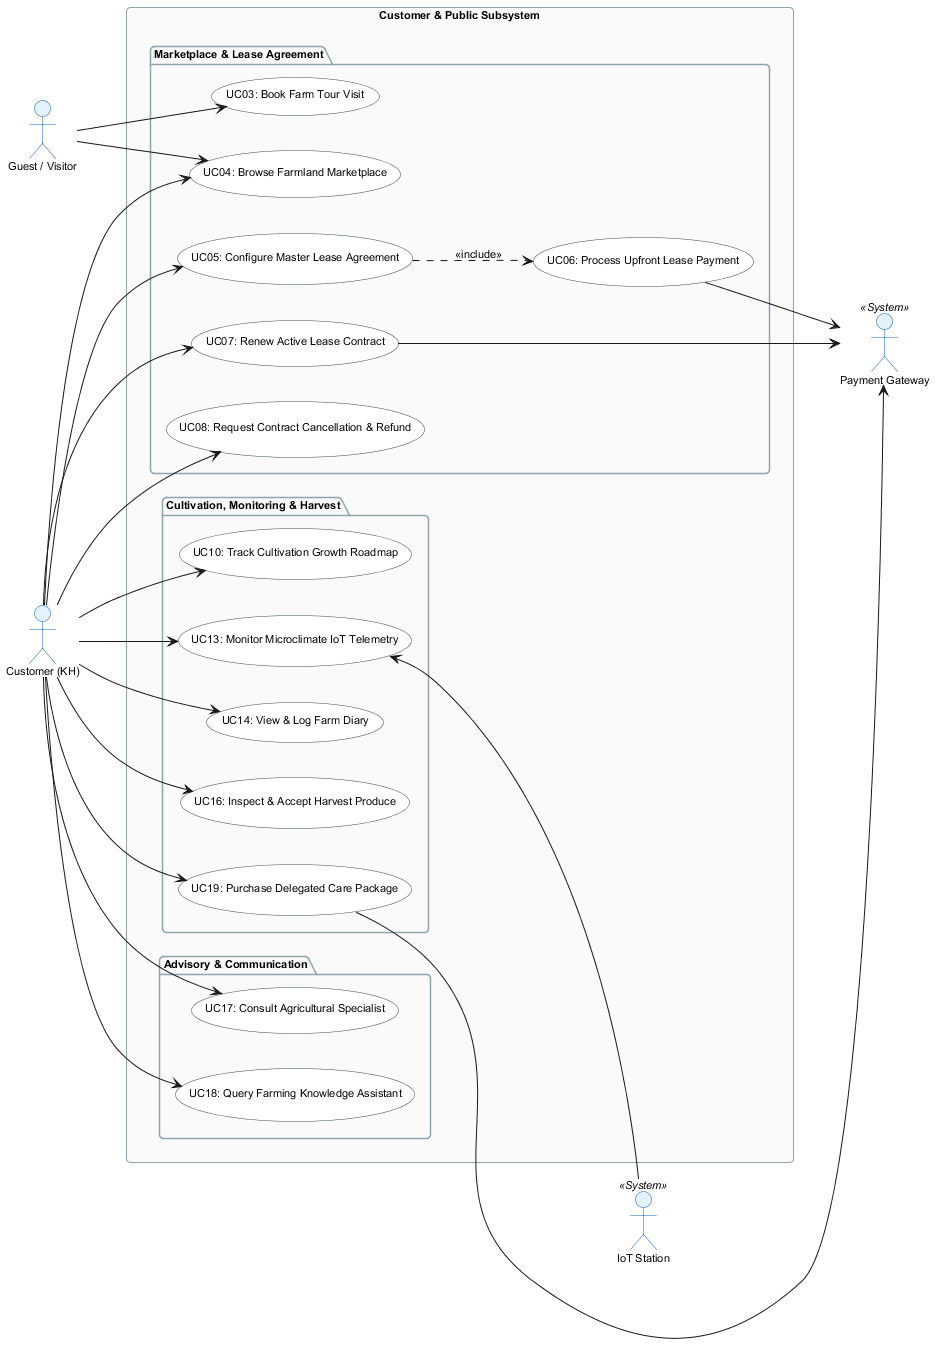

The diagram above was rendered by PlantUML. Its source (embedded in the PNG):
@startuml uc_02_customer
skinparam shadowing false
skinparam roundcorner 8
skinparam defaultFontName "Arial"
skinparam defaultFontSize 11
skinparam titleFontSize 14
skinparam titleFontStyle bold
left to right direction

skinparam actor {
  BackgroundColor #E3F2FD
  BorderColor #1565C0
}
skinparam usecase {
  BackgroundColor #FFFFFF
  BorderColor #37474F
}
skinparam package {
  BackgroundColor #FAFAFA
  BorderColor #90A4AE
}

actor "Guest / Visitor" as Guest
actor "Customer (KH)" as KH
actor "Payment Gateway" as PG <<System>>
actor "IoT Station" as IOT <<System>>

rectangle "Customer & Public Subsystem" {
  package "Marketplace & Lease Agreement" {
    usecase "UC03: Book Farm Tour Visit" as UC03
    usecase "UC04: Browse Farmland Marketplace" as UC04
    usecase "UC05: Configure Master Lease Agreement" as UC05
    usecase "UC06: Process Upfront Lease Payment" as UC06
    usecase "UC07: Renew Active Lease Contract" as UC07
    usecase "UC08: Request Contract Cancellation & Refund" as UC08
  }

  package "Cultivation, Monitoring & Harvest" {
    usecase "UC10: Track Cultivation Growth Roadmap" as UC10
    usecase "UC13: Monitor Microclimate IoT Telemetry" as UC13
    usecase "UC14: View & Log Farm Diary" as UC14
    usecase "UC16: Inspect & Accept Harvest Produce" as UC16
    usecase "UC19: Purchase Delegated Care Package" as UC19
  }

  package "Advisory & Communication" {
    usecase "UC17: Consult Agricultural Specialist" as UC17
    usecase "UC18: Query Farming Knowledge Assistant" as UC18
  }
}

Guest --> UC03
Guest --> UC04

KH --> UC04
KH --> UC05
KH --> UC07
KH --> UC08
KH --> UC10
KH --> UC13
KH --> UC14
KH --> UC16
KH --> UC17
KH --> UC18
KH --> UC19

UC05 ..> UC06 : <<include>>
UC06 --> PG
UC07 --> PG
UC19 --> PG
UC13 <-- IOT
@enduml